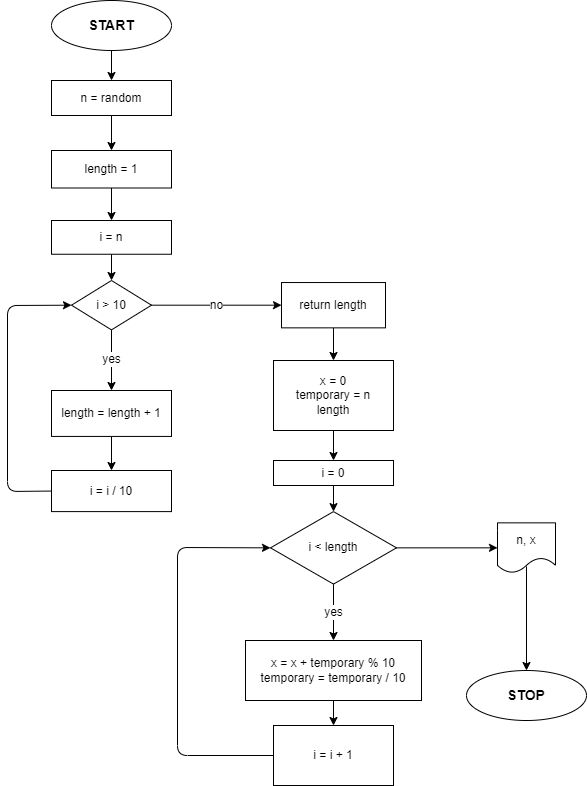

The diagram above was exported from draw.io. Its source (the exported page's mxGraphModel, read from the mxfile embedded in the PNG):
<mxGraphModel dx="1090" dy="464" grid="1" gridSize="10" guides="1" tooltips="1" connect="1" arrows="1" fold="1" page="1" pageScale="1" pageWidth="827" pageHeight="1169" math="0" shadow="0">
  <root>
    <mxCell id="0" />
    <mxCell id="1" parent="0" />
    <mxCell id="5" value="" style="edgeStyle=none;html=1;" edge="1" parent="1" source="2" target="4">
      <mxGeometry relative="1" as="geometry" />
    </mxCell>
    <mxCell id="2" value="&lt;font style=&quot;font-size: 14px&quot;&gt;&lt;b&gt;START&lt;/b&gt;&lt;/font&gt;" style="ellipse;whiteSpace=wrap;html=1;" vertex="1" parent="1">
      <mxGeometry x="184" y="20" width="120" height="50" as="geometry" />
    </mxCell>
    <mxCell id="3" value="&lt;b&gt;&lt;font style=&quot;font-size: 14px&quot;&gt;STOP&lt;/font&gt;&lt;/b&gt;" style="ellipse;whiteSpace=wrap;html=1;" vertex="1" parent="1">
      <mxGeometry x="599" y="690" width="120" height="50" as="geometry" />
    </mxCell>
    <mxCell id="7" value="" style="edgeStyle=none;html=1;" edge="1" parent="1" source="4" target="6">
      <mxGeometry relative="1" as="geometry" />
    </mxCell>
    <mxCell id="4" value="n = random" style="whiteSpace=wrap;html=1;" vertex="1" parent="1">
      <mxGeometry x="184" y="100" width="120" height="35" as="geometry" />
    </mxCell>
    <mxCell id="9" value="" style="edgeStyle=none;html=1;" edge="1" parent="1" source="6" target="8">
      <mxGeometry relative="1" as="geometry" />
    </mxCell>
    <mxCell id="6" value="length = 1" style="whiteSpace=wrap;html=1;" vertex="1" parent="1">
      <mxGeometry x="184" y="170" width="120" height="37.5" as="geometry" />
    </mxCell>
    <mxCell id="11" value="" style="edgeStyle=none;html=1;" edge="1" parent="1" source="8" target="10">
      <mxGeometry relative="1" as="geometry" />
    </mxCell>
    <mxCell id="8" value="i = n" style="whiteSpace=wrap;html=1;" vertex="1" parent="1">
      <mxGeometry x="184" y="240" width="120" height="33.75" as="geometry" />
    </mxCell>
    <mxCell id="13" value="&lt;font style=&quot;font-size: 12px&quot;&gt;yes&lt;/font&gt;" style="edgeStyle=none;html=1;" edge="1" parent="1" source="10" target="12">
      <mxGeometry relative="1" as="geometry" />
    </mxCell>
    <mxCell id="19" value="no" style="edgeStyle=none;html=1;fontSize=12;" edge="1" parent="1" source="10" target="18">
      <mxGeometry relative="1" as="geometry" />
    </mxCell>
    <mxCell id="10" value="i &amp;gt; 10" style="rhombus;whiteSpace=wrap;html=1;" vertex="1" parent="1">
      <mxGeometry x="204" y="300" width="80" height="49.38" as="geometry" />
    </mxCell>
    <mxCell id="15" value="" style="edgeStyle=none;html=1;" edge="1" parent="1" source="12" target="14">
      <mxGeometry relative="1" as="geometry" />
    </mxCell>
    <mxCell id="12" value="length = length + 1" style="whiteSpace=wrap;html=1;" vertex="1" parent="1">
      <mxGeometry x="184" y="410" width="120" height="45.93" as="geometry" />
    </mxCell>
    <mxCell id="16" style="edgeStyle=none;html=1;exitX=0;exitY=0.5;exitDx=0;exitDy=0;entryX=0;entryY=0.5;entryDx=0;entryDy=0;fontSize=12;" edge="1" parent="1" source="14" target="10">
      <mxGeometry relative="1" as="geometry">
        <Array as="points">
          <mxPoint x="140" y="511" />
          <mxPoint x="140" y="325" />
        </Array>
      </mxGeometry>
    </mxCell>
    <mxCell id="14" value="i = i / 10" style="whiteSpace=wrap;html=1;" vertex="1" parent="1">
      <mxGeometry x="184" y="490" width="120" height="41.1" as="geometry" />
    </mxCell>
    <mxCell id="21" value="" style="edgeStyle=none;html=1;fontSize=12;" edge="1" parent="1" source="18" target="20">
      <mxGeometry relative="1" as="geometry" />
    </mxCell>
    <mxCell id="18" value="return length" style="whiteSpace=wrap;html=1;" vertex="1" parent="1">
      <mxGeometry x="414" y="302.04" width="104" height="45.31" as="geometry" />
    </mxCell>
    <mxCell id="23" value="" style="edgeStyle=none;html=1;fontSize=12;" edge="1" parent="1" source="20" target="22">
      <mxGeometry relative="1" as="geometry" />
    </mxCell>
    <mxCell id="20" value="x = 0&lt;br&gt;temporary = n&lt;br&gt;length" style="whiteSpace=wrap;html=1;" vertex="1" parent="1">
      <mxGeometry x="406" y="380" width="120" height="70" as="geometry" />
    </mxCell>
    <mxCell id="25" value="" style="edgeStyle=none;html=1;fontSize=12;" edge="1" parent="1" source="22" target="24">
      <mxGeometry relative="1" as="geometry" />
    </mxCell>
    <mxCell id="22" value="i = 0" style="whiteSpace=wrap;html=1;" vertex="1" parent="1">
      <mxGeometry x="406" y="480" width="120" height="25" as="geometry" />
    </mxCell>
    <mxCell id="27" value="yes" style="edgeStyle=none;html=1;fontSize=12;" edge="1" parent="1" source="24" target="26">
      <mxGeometry relative="1" as="geometry" />
    </mxCell>
    <mxCell id="33" style="edgeStyle=none;html=1;exitX=1;exitY=0.5;exitDx=0;exitDy=0;entryX=0;entryY=0.5;entryDx=0;entryDy=0;fontSize=12;" edge="1" parent="1" source="24" target="31">
      <mxGeometry relative="1" as="geometry" />
    </mxCell>
    <mxCell id="24" value="i &amp;lt; length" style="rhombus;whiteSpace=wrap;html=1;" vertex="1" parent="1">
      <mxGeometry x="403" y="531.1" width="126" height="72.5" as="geometry" />
    </mxCell>
    <mxCell id="29" value="" style="edgeStyle=none;html=1;fontSize=12;" edge="1" parent="1" source="26" target="28">
      <mxGeometry relative="1" as="geometry" />
    </mxCell>
    <mxCell id="26" value="x = x + temporary % 10&lt;br&gt;temporary = temporary / 10" style="whiteSpace=wrap;html=1;" vertex="1" parent="1">
      <mxGeometry x="378" y="660" width="176" height="60" as="geometry" />
    </mxCell>
    <mxCell id="30" style="edgeStyle=none;html=1;exitX=0;exitY=0.5;exitDx=0;exitDy=0;entryX=0;entryY=0.5;entryDx=0;entryDy=0;fontSize=12;" edge="1" parent="1" source="28" target="24">
      <mxGeometry relative="1" as="geometry">
        <Array as="points">
          <mxPoint x="310" y="775" />
          <mxPoint x="310" y="567" />
        </Array>
      </mxGeometry>
    </mxCell>
    <mxCell id="28" value="i = i + 1" style="whiteSpace=wrap;html=1;" vertex="1" parent="1">
      <mxGeometry x="406" y="745" width="120" height="60" as="geometry" />
    </mxCell>
    <mxCell id="34" style="edgeStyle=none;html=1;entryX=0.5;entryY=0;entryDx=0;entryDy=0;fontSize=12;exitX=0.5;exitY=0.873;exitDx=0;exitDy=0;exitPerimeter=0;" edge="1" parent="1" source="31" target="3">
      <mxGeometry relative="1" as="geometry" />
    </mxCell>
    <mxCell id="31" value="n, x" style="shape=document;whiteSpace=wrap;html=1;boundedLbl=1;" vertex="1" parent="1">
      <mxGeometry x="630" y="542.35" width="58" height="50" as="geometry" />
    </mxCell>
  </root>
</mxGraphModel>